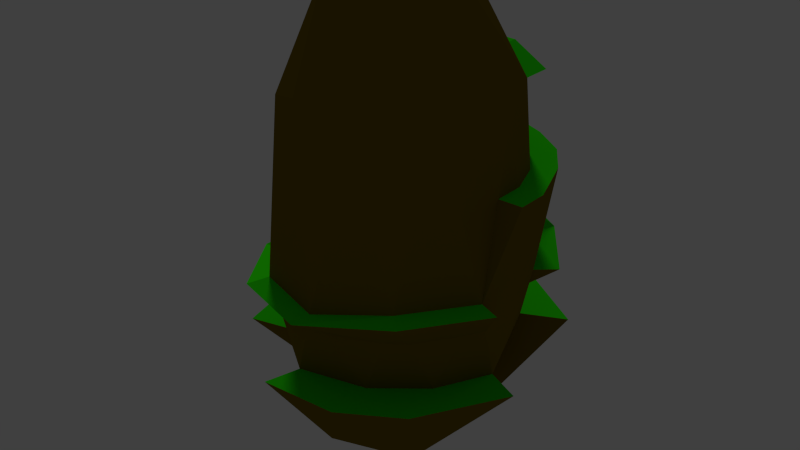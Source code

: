 # Source: HomeIsland02.blend  (saved by Blender 2.68.0; exported with 4.5.12 LTS)
import bpy
from mathutils import Matrix  # noqa: F401  (used for matrix-valued properties, if any)

bpy.ops.wm.read_factory_settings(use_empty=True)
scene = bpy.context.scene
scene.name = 'Scene'

# ---- collections
col_collection_1 = bpy.data.collections.new('Collection 1'); scene.collection.children.link(col_collection_1)

# ---- materials (node trees are filled in below, after node groups)
mat_make_this_look_cool = bpy.data.materials.new('Make This Look Cool')
mat_make_this_look_cool.alpha_threshold = 0.0
mat_make_this_look_cool.use_transparent_shadow = False
mat_make_this_look_cool.diffuse_color = (0.1902, 0.129, 0.004737, 1.0)
mat_make_this_look_cool.roughness = 0.5
mat_make_this_look_cool.line_color = (0.0, 0.0, 0.0, 1.0)
mat_keep_this_surface = bpy.data.materials.new('Keep This Surface')
mat_keep_this_surface.alpha_threshold = 0.0
mat_keep_this_surface.use_transparent_shadow = False
mat_keep_this_surface.diffuse_color = (0.02901, 0.8, 0.0, 1.0)
mat_keep_this_surface.roughness = 0.5
mat_keep_this_surface.line_color = (0.0, 0.0, 0.0, 1.0)

# ---- material node trees

# ---- world
world_world = bpy.data.worlds.new('World'); scene.world = world_world
world_world.color = (0.05088, 0.05088, 0.05088)
world_world.use_sun_shadow = False
world_world.sun_shadow_jitter_overblur = 0.0
world_world.cycles.sampling_method = 'MANUAL'
world_world.cycles.sample_map_resolution = 256

# ---- lights
light_sun = bpy.data.lights.new('Sun', 'SUN')
light_sun.transmission_factor = 0.0
light_sun.angle = 0.1993
light_sun.energy = 1.0
light_sun.shadow_buffer_clip_start = 0.5
light_sun.shadow_soft_size = 0.1
light_sun.shadow_cascade_max_distance = 1000.0
light_sun.cycles.use_multiple_importance_sampling = False

# ---- meshes
me_icosphere = bpy.data.meshes.new('Icosphere')
me_icosphere.from_pydata([(0.0, 0.0, -0.9543), (0.6341, -0.4177, -0.4865), (-0.2764, -0.8506, -0.4865), (-0.7997, 0.0, -0.4865), (-0.2764, 0.8506, -0.3804), (0.7236, 0.5257, -0.3804), (0.2764, -0.8506, 0.4472), (-0.7236, -0.5257, 0.4472), (-0.7236, 0.3619, 0.4909), (0.2764, 0.8506, 0.4472), (0.8944, 0.0, 0.4472), (0.0, 0.0, 0.8755), (0.4253, -0.309, -0.8507), (0.2629, -0.7206, -0.4865), (-0.1625, -0.5, -0.8507), (0.4253, 0.309, -0.8507), (0.8506, 0.0, -0.4865), (-0.6882, -0.5, -0.4865), (-0.5257, 0.0, -0.8507), (-0.6882, 0.5, -0.4865), (-0.1625, 0.5, -0.8507), (0.2629, 0.809, -0.3804), (0.9511, 0.309, -0.1127), (0.9511, -0.309, -0.1127), (0.5878, -0.809, -0.1118), (0.0, -1.0, -0.1745), (-0.5878, -0.809, -0.1745), (-0.9511, -0.309, -0.2346), (-0.9511, 0.309, -0.2346), (-0.5878, 0.809, -0.003163), (0.0, 1.0, -0.003163), (0.5878, 0.809, -0.1127), (0.6882, -0.5, 0.5257), (-0.2629, -0.809, 0.5257), (-0.8506, 0.0, 0.4909), (-0.2629, 0.809, 0.5558), (0.6882, 0.5, 0.5257), (0.5257, 0.0, 0.8755), (0.1625, -0.5, 0.8755), (-0.4253, -0.309, 0.8755), (-0.4253, 0.309, 0.8755), (0.1625, 0.5, 0.8755), (-1.195, 0.0, -0.4865), (-1.049, -0.5932, -0.485), (-0.5257, 0.0, -0.8507), (-1.075, 0.5503, -0.4865), (0.7236, -0.8059, -0.4865), (-0.3538, -1.131, -0.4865), (0.5473, -0.5892, -0.7565), (0.2629, -1.089, -0.4865), (-0.04049, -0.7802, -0.7565), (1.125, -0.1259, -0.4865), (-0.1579, 1.168, -0.3804), (1.052, 0.6825, -0.3804), (0.4253, 0.309, -0.8507), (-0.1625, 0.5, -0.8507), (0.3814, 1.127, -0.3804), (-0.6508, 0.615, -0.3055), (-0.2878, 0.8989, -0.3804), (-0.6882, 0.5, -0.4865), (-0.9864, 0.3012, -0.2346), (-0.6974, 0.6332, -0.3055), (-1.039, 0.0, -0.3378), (-1.143, -0.309, -0.2346), (-1.108, 0.2554, -0.2346), (-1.006, -0.309, -0.2346), (0.2799, 0.8546, -0.3804), (-0.8571, -0.3773, -0.3247), (-0.6301, -0.6788, -0.3059), (-0.6386, -0.9878, -0.1745), (-0.8571, -0.3773, -0.3247), (-0.6301, -0.6788, -0.3059), (-0.4776, -0.8238, -0.2849), (-0.06993, -0.9622, -0.2534), (0.06414, -0.9318, -0.2506), (0.6054, -0.6604, -0.2541), (0.4693, -0.7768, -0.2484), (0.7263, -0.9426, -0.1118), (0.0, -1.179, -0.1745), (0.8347, -0.3489, -0.2493), (-0.6301, -0.6788, -0.3059), (-0.4776, -0.8238, -0.2849), (-0.06993, -0.9622, -0.2534), (0.06414, -0.9318, -0.2506), (0.6054, -0.6604, -0.2541), (0.4693, -0.7768, -0.2484), (0.6054, -0.6604, -0.2541), (0.9139, -0.1947, -0.2504), (1.128, -0.3834, -0.1118), (0.8347, -0.3489, -0.2493), (0.6054, -0.6604, -0.2541), (0.9139, -0.1947, -0.2504), (-0.7414, 0.5976, -0.0992), (0.8856, 0.3714, -0.1897), (-0.4985, 0.8209, -0.109), (-0.4974, 0.8211, -0.1104), (-0.0726, 0.9608, -0.09992), (0.6213, 0.7391, -0.1788), (0.5087, 0.809, -0.1779), (-0.6106, 0.7388, -0.1105), (0.06625, 0.9519, -0.09588), (1.093, 0.4333, -0.1127), (-0.7579, 0.9212, -0.003163), (-0.04134, 1.174, -0.003163), (0.6937, 0.9831, -0.1127), (-0.7414, 0.5976, -0.0992), (0.8856, 0.3714, -0.1897), (-0.4985, 0.8209, -0.109), (-0.0726, 0.9608, -0.09992), (0.6213, 0.7391, -0.1788), (0.5087, 0.809, -0.1779), (-0.6106, 0.7388, -0.1105), (0.06625, 0.9519, -0.09588), (-0.9332, 0.2542, -0.09971), (-0.9037, 0.3619, -0.09278), (-0.8797, 0.3619, 0.4909), (-1.007, 0.04342, 0.4909), (-1.089, 0.2976, -0.09083), (-1.06, 0.3619, -0.08389), (-0.8759, 0.3619, -0.003163), (-1.081, 0.2717, -0.02718), (-0.7414, 0.5976, -0.0992), (-0.9037, 0.3541, -0.09278), (-1.038, 0.3619, -0.003163), (-0.1178, 0.9144, 0.227), (-0.4393, 0.809, 0.227), (0.1423, 0.9231, 0.227), (0.4016, 0.8339, 0.227), (0.6392, 0.6507, 0.227), (-0.5878, 0.809, -0.003163), (0.0, 1.0, -0.003163), (0.5878, 0.809, -0.1127), (-0.09385, 1.196, 0.227), (-0.6156, 0.9668, 0.227), (0.2122, 1.152, 0.227), (0.4824, 1.033, 0.227), (0.7579, 0.8363, 0.227), (0.9169, 0.1226, 0.227), (0.8125, 0.4097, 0.227), (0.9511, 0.309, -0.1127), (0.5878, 0.809, -0.1127), (1.108, 0.1226, 0.227), (0.9468, 0.559, 0.227), (0.9164, -0.12, 0.227), (0.9511, 0.309, -0.1127), (0.9511, -0.309, -0.1127), (0.246, 0.7573, 0.5558), (1.107, -0.12, 0.227), (0.2764, 0.8506, 0.4472), (-0.2629, 1.044, 0.5558), (0.6882, 0.7354, 0.5257), (0.246, 0.9927, 0.5558)], [], [(0, 12, 14), (13, 2, 47, 49), (0, 14, 18), (0, 18, 20), (0, 20, 15), (1, 16, 87, 79), (2, 13, 74, 73), (3, 17, 67, 27), (19, 28, 60, 59), (5, 21, 98, 97), (1, 79, 86, 75), (2, 73, 72), (4, 95, 94, 96), (5, 97, 93), (6, 32, 38), (7, 33, 39), (8, 34, 40), (36, 9, 148, 150), (10, 36, 37), (2, 14, 50, 47), (12, 16, 51, 48), (14, 12, 48, 50), (16, 15, 5), (16, 12, 15), (12, 0, 15), (17, 3, 42, 43), (18, 14, 17), (14, 2, 17), (20, 19, 4), (20, 18, 19), (19, 18, 44, 45), (58, 4, 66), (21, 5, 53, 56, 66), (66, 56, 52), (143, 137, 10), (23, 87, 16, 22), (16, 5, 93, 22), (25, 24, 6), (74, 13, 76), (13, 1, 75, 76), (27, 26, 7), (67, 17, 68), (17, 2, 72, 68), (92, 28, 114), (57, 4, 58, 61), (19, 3, 28), (127, 126, 9), (98, 21, 100), (21, 4, 96, 100), (24, 32, 6), (24, 23, 32), (23, 143, 10, 32), (26, 33, 7), (26, 25, 33), (25, 6, 33), (28, 113, 114), (28, 27, 34, 113), (27, 7, 34), (124, 35, 9, 126), (124, 125, 35), (29, 8, 35, 125), (138, 36, 10, 137), (138, 128, 36), (127, 9, 36, 128), (38, 37, 11), (38, 32, 37), (32, 10, 37), (39, 38, 11), (39, 33, 38), (33, 6, 38), (40, 39, 11), (40, 34, 39), (34, 7, 39), (41, 40, 11), (41, 35, 40), (35, 8, 40), (37, 41, 11), (37, 36, 41), (146, 36, 150, 151), (44, 43, 42), (44, 42, 45), (18, 17, 43, 44), (3, 19, 45, 42), (46, 48, 51), (50, 49, 47), (50, 48, 49), (48, 46, 49), (16, 1, 46, 51), (1, 13, 49, 46), (54, 56, 53), (54, 55, 56), (55, 52, 56), (5, 15, 54, 53), (15, 20, 55, 54), (99, 57, 28, 92), (95, 4, 57, 99), (58, 59, 61), (61, 59, 60), (4, 19, 59, 58), (28, 57, 61, 60), (62, 63, 64), (65, 27, 60), (3, 27, 65, 63, 62), (63, 65, 64), (65, 60, 64), (28, 3, 62, 64, 60), (27, 28, 60), (58, 66, 52), (4, 21, 66), (20, 4, 58, 52, 55), (68, 26, 69, 71), (67, 68, 71, 70), (27, 67, 70, 63), (63, 70, 71, 69), (26, 27, 63), (28, 62, 64), (76, 75, 84, 85), (68, 72, 81, 80), (89, 91, 88), (24, 25, 78), (72, 73, 82, 81), (78, 83, 85, 77), (85, 84, 77), (82, 83, 78), (73, 74, 83, 82), (75, 86, 24, 77, 84), (87, 23, 88, 91), (74, 76, 85, 83), (26, 68, 80, 69), (82, 78, 69, 81), (80, 81, 69), (25, 26, 69, 78), (86, 79, 89, 90), (79, 87, 91, 89), (89, 88, 77, 90), (23, 24, 77, 88), (24, 86, 90, 77), (30, 31, 104), (93, 97, 109, 106), (100, 96, 108, 112), (99, 92, 105, 111), (94, 95, 99), (97, 98, 110, 109), (96, 94, 107, 108), (31, 22, 101, 104), (109, 110, 104), (112, 108, 103), (109, 104, 101, 106), (102, 107, 111), (104, 110, 112, 103), (108, 107, 102, 103), (102, 111, 105), (29, 30, 103, 102), (94, 99, 111, 107), (92, 29, 102, 105), (22, 93, 106, 101), (98, 100, 112, 110), (113, 34, 116, 120, 117), (34, 8, 115, 116), (114, 113, 117, 118), (117, 120, 123, 118), (8, 29, 119), (8, 119, 114, 118, 123, 115), (92, 114, 122, 121), (114, 119, 123, 122), (29, 92, 121, 102), (102, 121, 122, 123), (119, 29, 102, 123), (120, 116, 115, 123), (103, 30, 104), (69, 26, 63), (77, 24, 78), (29, 125, 133, 129), (127, 128, 136, 135), (124, 126, 134, 132), (125, 124, 132, 133), (130, 129, 133, 132), (131, 130, 134, 135), (131, 135, 136), (130, 132, 134), (128, 31, 131, 136), (31, 30, 130, 131), (30, 29, 129, 130), (126, 127, 135, 134), (137, 22, 139, 141), (22, 31, 140, 139), (139, 142, 141), (138, 137, 141, 142), (139, 140, 136, 142), (31, 128, 136, 140), (128, 138, 142, 136), (148, 149, 151), (35, 41, 146), (23, 22, 144, 145), (143, 23, 145, 147), (41, 36, 146), (22, 137, 141, 144), (145, 144, 141, 147), (137, 143, 147, 141), (150, 148, 151), (35, 146, 151, 149), (9, 35, 149, 148)])
me_icosphere.polygons.foreach_set('material_index', [0, 1, 0, 0, 0, 0, 0, 0, 0, 0, 0, 0, 0, 0, 0, 0, 0, 0, 0, 0, 0, 0, 0, 0, 0, 1, 0, 0, 0, 0, 0, 1, 1, 1, 0, 0, 0, 0, 0, 0, 0, 0, 0, 0, 1, 0, 0, 0, 0, 0, 0, 0, 0, 0, 0, 0, 0, 0, 0, 0, 0, 0, 0, 0, 1, 0, 0, 1, 0, 0, 1, 0, 0, 1, 0, 0, 1, 0, 1, 0, 0, 0, 1, 0, 0, 0, 0, 1, 1, 0, 0, 0, 0, 0, 0, 0, 0, 0, 0, 1, 0, 1, 0, 1, 1, 0, 1, 1, 1, 0, 0, 0, 0, 0, 1, 0, 0, 0, 0, 1, 0, 0, 0, 0, 0, 0, 0, 0, 0, 0, 0, 1, 0, 0, 0, 1, 0, 1, 0, 0, 0, 0, 0, 0, 1, 0, 0, 0, 0, 0, 0, 0, 1, 0, 0, 0, 0, 0, 1, 0, 0, 0, 0, 0, 0, 0, 0, 1, 0, 1, 1, 1, 0, 1, 1, 1, 0, 0, 0, 0, 0, 1, 1, 1, 0, 1, 0, 1, 0, 0, 1, 0, 0, 0, 0, 0, 0, 0, 1, 0, 1, 0])
me_icosphere.materials.append(mat_make_this_look_cool)
me_icosphere.materials.append(mat_keep_this_surface)
me_icosphere.use_remesh_preserve_volume = False
me_icosphere.use_remesh_preserve_attributes = False
me_icosphere.use_mirror_vertex_groups = False
me_icosphere.update()

# ---- objects
ob_sun = bpy.data.objects.new('Sun', light_sun)
ob_icosphere = bpy.data.objects.new('Icosphere', me_icosphere)

# ---- transforms, parenting, visibility, modifiers, constraints
ob_sun.location = (-8.784, 9.763, 5.186)
ob_sun.rotation_euler = (0.2566, 1.339, -3.663)
ob_sun.lineart.crease_threshold = 0.0
ob_icosphere.location = (0.0, 0.0, 0.0)
ob_icosphere.scale = (4.598, 4.598, 9.54)
ob_icosphere.lineart.crease_threshold = 0.0

# ---- collection membership
col_collection_1.objects.link(ob_sun)
col_collection_1.objects.link(ob_icosphere)

# ---- scene / render settings (as saved in the file)
scene.frame_start = 1; scene.frame_end = 250; scene.frame_set(1)
scene.render.engine = 'BLENDER_EEVEE_NEXT'
scene.render.image_settings.color_mode = 'RGB'
scene.render.image_settings.compression = 90
scene.render.resolution_percentage = 50
scene.render.dither_intensity = 0.0
scene.cycles.use_denoising = False
scene.cycles.samples = 10
scene.cycles.sampling_pattern = 'TABULATED_SOBOL'
scene.cycles.light_sampling_threshold = 0.0
scene.cycles.use_adaptive_sampling = False
scene.cycles.use_light_tree = False
scene.cycles.blur_glossy = 0.0
scene.cycles.volume_bounces = 1
scene.cycles.pixel_filter_type = 'GAUSSIAN'
scene.cycles.sample_clamp_indirect = 0.0
scene.view_settings.view_transform = 'Standard'
bpy.context.view_layer.update()

# ---- added for rendering (the .blend has no active camera): camera
cam_auto = bpy.data.cameras.new('AutoCamera')
cam_auto.lens = 50.0
cam_auto.sensor_width = 36.0
cam_auto.clip_end = 1000.0
ob_auto_camera = bpy.data.objects.new('AutoCamera', cam_auto)
scene.collection.objects.link(ob_auto_camera)
ob_auto_camera.location = (21.308, -25.7137, 16.7936)
ob_auto_camera.rotation_euler = (1.09748, -7.21219e-08, 0.694738)
scene.camera = ob_auto_camera
bpy.context.view_layer.update()
